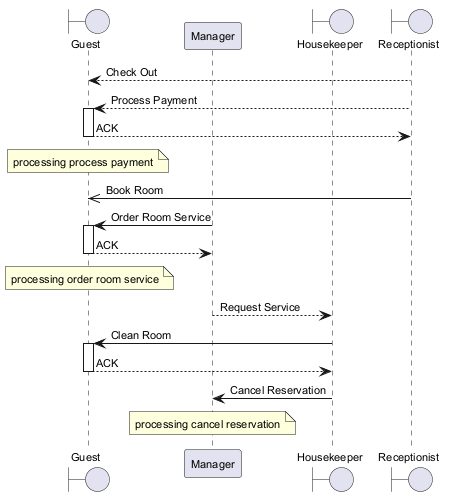

The diagram above was rendered by PlantUML. Its source (embedded in the PNG):
@startuml
skinparam backgroundColor #FFFFFF
skinparam classBackgroundColor #E8F4FA
skinparam classBorderColor #2C7DA0
skinparam defaultFontSize 11
boundary "Guest" as G
participant "Manager" as M
boundary "Housekeeper" as H
boundary "Receptionist" as R
R --> G : Check Out
R --> G : Process Payment
activate G
G --> R : ACK
deactivate G
note over G : processing process payment
R ->> G : Book Room
M -> G : Order Room Service
activate G
G --> M : ACK
deactivate G
note over G : processing order room service
M --> H : Request Service
H -> G : Clean Room
activate G
G --> H : ACK
deactivate G
H -> M : Cancel Reservation
note over M : processing cancel reservation
@enduml